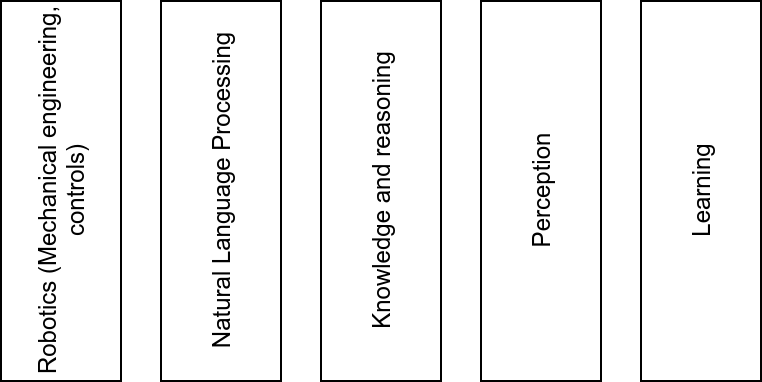

The diagram above was exported from draw.io. Its source (the exported page's mxGraphModel, read from the mxfile embedded in the PNG):
<mxGraphModel dx="782" dy="669" grid="1" gridSize="10" guides="1" tooltips="1" connect="1" arrows="1" fold="1" page="1" pageScale="1" pageWidth="850" pageHeight="1100" math="0" shadow="0">
  <root>
    <mxCell id="0" />
    <mxCell id="1" parent="0" />
    <mxCell id="cibUUZGxwKeFUWj2ZtUJ-1" value="Robotics (Mechanical engineering, controls)" style="rounded=0;whiteSpace=wrap;html=1;horizontal=0;fillColor=none;" vertex="1" parent="1">
      <mxGeometry x="40" y="60" width="60" height="190" as="geometry" />
    </mxCell>
    <mxCell id="cibUUZGxwKeFUWj2ZtUJ-2" value="Natural Language Processing" style="rounded=0;whiteSpace=wrap;html=1;horizontal=0;fillColor=none;" vertex="1" parent="1">
      <mxGeometry x="120" y="60" width="60" height="190" as="geometry" />
    </mxCell>
    <mxCell id="cibUUZGxwKeFUWj2ZtUJ-3" value="Knowledge and reasoning" style="rounded=0;whiteSpace=wrap;html=1;horizontal=0;fillColor=none;" vertex="1" parent="1">
      <mxGeometry x="200" y="60" width="60" height="190" as="geometry" />
    </mxCell>
    <mxCell id="cibUUZGxwKeFUWj2ZtUJ-4" value="Perception" style="rounded=0;whiteSpace=wrap;html=1;horizontal=0;fillColor=none;" vertex="1" parent="1">
      <mxGeometry x="280" y="60" width="60" height="190" as="geometry" />
    </mxCell>
    <mxCell id="cibUUZGxwKeFUWj2ZtUJ-5" value="Learning" style="rounded=0;whiteSpace=wrap;html=1;horizontal=0;fillColor=none;" vertex="1" parent="1">
      <mxGeometry x="360" y="60" width="60" height="190" as="geometry" />
    </mxCell>
  </root>
</mxGraphModel>